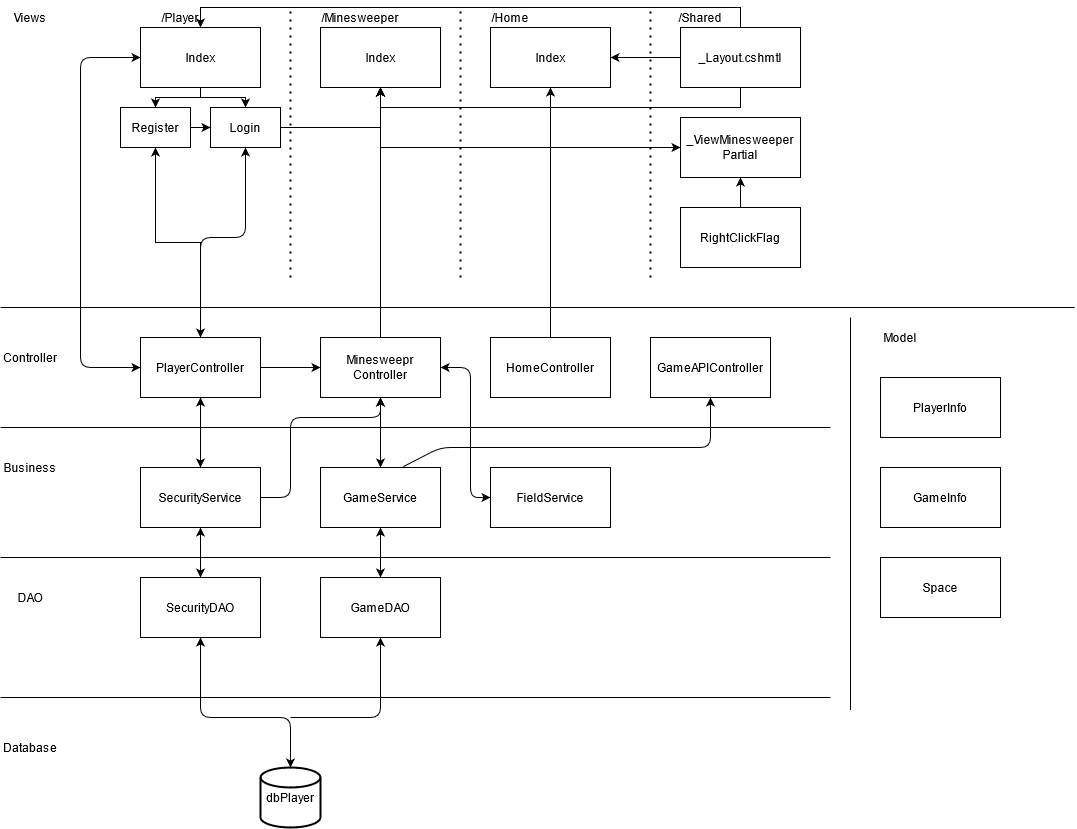

The diagram above was exported from draw.io. Its source (the exported page's mxGraphModel, read from the mxfile embedded in the PNG):
<mxGraphModel dx="1178" dy="635" grid="1" gridSize="10" guides="1" tooltips="1" connect="1" arrows="1" fold="1" page="1" pageScale="1" pageWidth="850" pageHeight="1100" math="0" shadow="0">
  <root>
    <mxCell id="0" />
    <mxCell id="1" parent="0" />
    <mxCell id="vJPPdWsCB9pW1RGWynI8-24" style="edgeStyle=orthogonalEdgeStyle;rounded=0;orthogonalLoop=1;jettySize=auto;html=1;entryX=1;entryY=0.5;entryDx=0;entryDy=0;" edge="1" parent="1" source="vJPPdWsCB9pW1RGWynI8-1" target="vJPPdWsCB9pW1RGWynI8-2">
      <mxGeometry relative="1" as="geometry" />
    </mxCell>
    <mxCell id="vJPPdWsCB9pW1RGWynI8-25" style="edgeStyle=orthogonalEdgeStyle;rounded=0;orthogonalLoop=1;jettySize=auto;html=1;entryX=0.5;entryY=1;entryDx=0;entryDy=0;" edge="1" parent="1" source="vJPPdWsCB9pW1RGWynI8-1" target="vJPPdWsCB9pW1RGWynI8-4">
      <mxGeometry relative="1" as="geometry">
        <Array as="points">
          <mxPoint x="750" y="120" />
          <mxPoint x="390" y="120" />
        </Array>
      </mxGeometry>
    </mxCell>
    <mxCell id="vJPPdWsCB9pW1RGWynI8-26" style="edgeStyle=orthogonalEdgeStyle;rounded=0;orthogonalLoop=1;jettySize=auto;html=1;entryX=0.5;entryY=0;entryDx=0;entryDy=0;" edge="1" parent="1" source="vJPPdWsCB9pW1RGWynI8-1" target="vJPPdWsCB9pW1RGWynI8-6">
      <mxGeometry relative="1" as="geometry">
        <Array as="points">
          <mxPoint x="750" y="20" />
          <mxPoint x="210" y="20" />
        </Array>
      </mxGeometry>
    </mxCell>
    <mxCell id="vJPPdWsCB9pW1RGWynI8-1" value="_Layout.cshmtl" style="rounded=0;whiteSpace=wrap;html=1;" vertex="1" parent="1">
      <mxGeometry x="690" y="40" width="120" height="60" as="geometry" />
    </mxCell>
    <mxCell id="vJPPdWsCB9pW1RGWynI8-2" value="&lt;div&gt;Index&lt;/div&gt;" style="rounded=0;whiteSpace=wrap;html=1;" vertex="1" parent="1">
      <mxGeometry x="500" y="40" width="120" height="60" as="geometry" />
    </mxCell>
    <mxCell id="vJPPdWsCB9pW1RGWynI8-3" value="/Home" style="text;html=1;strokeColor=none;fillColor=none;align=center;verticalAlign=middle;whiteSpace=wrap;rounded=0;" vertex="1" parent="1">
      <mxGeometry x="500" y="20" width="40" height="20" as="geometry" />
    </mxCell>
    <mxCell id="vJPPdWsCB9pW1RGWynI8-4" value="&lt;div&gt;Index&lt;/div&gt;" style="rounded=0;whiteSpace=wrap;html=1;" vertex="1" parent="1">
      <mxGeometry x="330" y="40" width="120" height="60" as="geometry" />
    </mxCell>
    <mxCell id="vJPPdWsCB9pW1RGWynI8-5" value="/Minesweeper" style="text;html=1;strokeColor=none;fillColor=none;align=center;verticalAlign=middle;whiteSpace=wrap;rounded=0;" vertex="1" parent="1">
      <mxGeometry x="350" y="20" width="40" height="20" as="geometry" />
    </mxCell>
    <mxCell id="vJPPdWsCB9pW1RGWynI8-46" style="edgeStyle=orthogonalEdgeStyle;rounded=0;orthogonalLoop=1;jettySize=auto;html=1;entryX=0.5;entryY=0;entryDx=0;entryDy=0;" edge="1" parent="1" source="vJPPdWsCB9pW1RGWynI8-6" target="vJPPdWsCB9pW1RGWynI8-9">
      <mxGeometry relative="1" as="geometry">
        <Array as="points">
          <mxPoint x="210" y="110" />
          <mxPoint x="165" y="110" />
        </Array>
      </mxGeometry>
    </mxCell>
    <mxCell id="vJPPdWsCB9pW1RGWynI8-47" style="edgeStyle=orthogonalEdgeStyle;rounded=0;orthogonalLoop=1;jettySize=auto;html=1;entryX=0.5;entryY=0;entryDx=0;entryDy=0;" edge="1" parent="1" source="vJPPdWsCB9pW1RGWynI8-6" target="vJPPdWsCB9pW1RGWynI8-8">
      <mxGeometry relative="1" as="geometry">
        <Array as="points">
          <mxPoint x="210" y="110" />
          <mxPoint x="255" y="110" />
        </Array>
      </mxGeometry>
    </mxCell>
    <mxCell id="vJPPdWsCB9pW1RGWynI8-6" value="&lt;div&gt;Index&lt;/div&gt;" style="rounded=0;whiteSpace=wrap;html=1;" vertex="1" parent="1">
      <mxGeometry x="150" y="40" width="120" height="60" as="geometry" />
    </mxCell>
    <mxCell id="vJPPdWsCB9pW1RGWynI8-7" value="/Player" style="text;html=1;strokeColor=none;fillColor=none;align=center;verticalAlign=middle;whiteSpace=wrap;rounded=0;" vertex="1" parent="1">
      <mxGeometry x="170" y="20" width="40" height="20" as="geometry" />
    </mxCell>
    <mxCell id="vJPPdWsCB9pW1RGWynI8-49" style="edgeStyle=orthogonalEdgeStyle;rounded=0;orthogonalLoop=1;jettySize=auto;html=1;entryX=0.5;entryY=1;entryDx=0;entryDy=0;" edge="1" parent="1" source="vJPPdWsCB9pW1RGWynI8-8" target="vJPPdWsCB9pW1RGWynI8-4">
      <mxGeometry relative="1" as="geometry" />
    </mxCell>
    <mxCell id="vJPPdWsCB9pW1RGWynI8-8" value="Login" style="rounded=0;whiteSpace=wrap;html=1;" vertex="1" parent="1">
      <mxGeometry x="220" y="120" width="70" height="40" as="geometry" />
    </mxCell>
    <mxCell id="vJPPdWsCB9pW1RGWynI8-48" style="edgeStyle=orthogonalEdgeStyle;rounded=0;orthogonalLoop=1;jettySize=auto;html=1;entryX=0;entryY=0.5;entryDx=0;entryDy=0;" edge="1" parent="1" source="vJPPdWsCB9pW1RGWynI8-9" target="vJPPdWsCB9pW1RGWynI8-8">
      <mxGeometry relative="1" as="geometry" />
    </mxCell>
    <mxCell id="vJPPdWsCB9pW1RGWynI8-9" value="Register" style="rounded=0;whiteSpace=wrap;html=1;" vertex="1" parent="1">
      <mxGeometry x="130" y="120" width="70" height="40" as="geometry" />
    </mxCell>
    <mxCell id="vJPPdWsCB9pW1RGWynI8-13" value="/Shared" style="text;html=1;strokeColor=none;fillColor=none;align=center;verticalAlign=middle;whiteSpace=wrap;rounded=0;" vertex="1" parent="1">
      <mxGeometry x="690" y="20" width="40" height="20" as="geometry" />
    </mxCell>
    <mxCell id="vJPPdWsCB9pW1RGWynI8-27" style="edgeStyle=orthogonalEdgeStyle;rounded=0;orthogonalLoop=1;jettySize=auto;html=1;entryX=0.5;entryY=1;entryDx=0;entryDy=0;" edge="1" parent="1" source="vJPPdWsCB9pW1RGWynI8-14" target="vJPPdWsCB9pW1RGWynI8-4">
      <mxGeometry relative="1" as="geometry" />
    </mxCell>
    <mxCell id="vJPPdWsCB9pW1RGWynI8-14" value="&lt;div&gt;_ViewMinesweeper &lt;br&gt;&lt;/div&gt;&lt;div&gt;Partial&lt;br&gt;&lt;/div&gt;" style="rounded=0;whiteSpace=wrap;html=1;" vertex="1" parent="1">
      <mxGeometry x="690" y="130" width="120" height="60" as="geometry" />
    </mxCell>
    <mxCell id="vJPPdWsCB9pW1RGWynI8-28" style="edgeStyle=orthogonalEdgeStyle;rounded=0;orthogonalLoop=1;jettySize=auto;html=1;" edge="1" parent="1" source="vJPPdWsCB9pW1RGWynI8-15" target="vJPPdWsCB9pW1RGWynI8-14">
      <mxGeometry relative="1" as="geometry" />
    </mxCell>
    <mxCell id="vJPPdWsCB9pW1RGWynI8-15" value="RightClickFlag" style="rounded=0;whiteSpace=wrap;html=1;" vertex="1" parent="1">
      <mxGeometry x="690" y="220" width="120" height="60" as="geometry" />
    </mxCell>
    <mxCell id="vJPPdWsCB9pW1RGWynI8-16" value="" style="endArrow=none;dashed=1;html=1;dashPattern=1 3;strokeWidth=2;" edge="1" parent="1">
      <mxGeometry width="50" height="50" relative="1" as="geometry">
        <mxPoint x="300" y="290" as="sourcePoint" />
        <mxPoint x="300" y="20" as="targetPoint" />
      </mxGeometry>
    </mxCell>
    <mxCell id="vJPPdWsCB9pW1RGWynI8-17" value="" style="endArrow=none;dashed=1;html=1;dashPattern=1 3;strokeWidth=2;" edge="1" parent="1">
      <mxGeometry width="50" height="50" relative="1" as="geometry">
        <mxPoint x="470" y="290" as="sourcePoint" />
        <mxPoint x="470" y="20" as="targetPoint" />
      </mxGeometry>
    </mxCell>
    <mxCell id="vJPPdWsCB9pW1RGWynI8-18" value="" style="endArrow=none;dashed=1;html=1;dashPattern=1 3;strokeWidth=2;" edge="1" parent="1">
      <mxGeometry width="50" height="50" relative="1" as="geometry">
        <mxPoint x="660" y="290" as="sourcePoint" />
        <mxPoint x="660" y="20" as="targetPoint" />
      </mxGeometry>
    </mxCell>
    <mxCell id="vJPPdWsCB9pW1RGWynI8-19" value="" style="endArrow=none;html=1;" edge="1" parent="1">
      <mxGeometry width="50" height="50" relative="1" as="geometry">
        <mxPoint x="10" y="320" as="sourcePoint" />
        <mxPoint x="1084.1666666666667" y="320" as="targetPoint" />
      </mxGeometry>
    </mxCell>
    <mxCell id="vJPPdWsCB9pW1RGWynI8-20" value="Controller" style="text;html=1;strokeColor=none;fillColor=none;align=center;verticalAlign=middle;whiteSpace=wrap;rounded=0;" vertex="1" parent="1">
      <mxGeometry x="20" y="360" width="40" height="20" as="geometry" />
    </mxCell>
    <mxCell id="vJPPdWsCB9pW1RGWynI8-68" style="edgeStyle=orthogonalEdgeStyle;rounded=0;orthogonalLoop=1;jettySize=auto;html=1;entryX=0.5;entryY=1;entryDx=0;entryDy=0;" edge="1" parent="1" source="vJPPdWsCB9pW1RGWynI8-21" target="vJPPdWsCB9pW1RGWynI8-2">
      <mxGeometry relative="1" as="geometry" />
    </mxCell>
    <mxCell id="vJPPdWsCB9pW1RGWynI8-21" value="HomeController" style="rounded=0;whiteSpace=wrap;html=1;" vertex="1" parent="1">
      <mxGeometry x="500" y="350" width="120" height="60" as="geometry" />
    </mxCell>
    <mxCell id="vJPPdWsCB9pW1RGWynI8-65" style="edgeStyle=orthogonalEdgeStyle;rounded=0;orthogonalLoop=1;jettySize=auto;html=1;entryX=0.5;entryY=1;entryDx=0;entryDy=0;" edge="1" parent="1" source="vJPPdWsCB9pW1RGWynI8-22" target="vJPPdWsCB9pW1RGWynI8-4">
      <mxGeometry relative="1" as="geometry" />
    </mxCell>
    <mxCell id="vJPPdWsCB9pW1RGWynI8-66" style="edgeStyle=orthogonalEdgeStyle;rounded=0;orthogonalLoop=1;jettySize=auto;html=1;entryX=0;entryY=0.5;entryDx=0;entryDy=0;" edge="1" parent="1" source="vJPPdWsCB9pW1RGWynI8-22" target="vJPPdWsCB9pW1RGWynI8-14">
      <mxGeometry relative="1" as="geometry">
        <Array as="points">
          <mxPoint x="390" y="160" />
        </Array>
      </mxGeometry>
    </mxCell>
    <mxCell id="vJPPdWsCB9pW1RGWynI8-22" value="&lt;div&gt;Minesweepr&lt;/div&gt;&lt;div&gt;Controller&lt;/div&gt;" style="rounded=0;whiteSpace=wrap;html=1;" vertex="1" parent="1">
      <mxGeometry x="330" y="350" width="120" height="60" as="geometry" />
    </mxCell>
    <mxCell id="vJPPdWsCB9pW1RGWynI8-51" style="edgeStyle=orthogonalEdgeStyle;rounded=0;orthogonalLoop=1;jettySize=auto;html=1;entryX=0.5;entryY=1;entryDx=0;entryDy=0;" edge="1" parent="1" source="vJPPdWsCB9pW1RGWynI8-23" target="vJPPdWsCB9pW1RGWynI8-9">
      <mxGeometry relative="1" as="geometry" />
    </mxCell>
    <mxCell id="vJPPdWsCB9pW1RGWynI8-61" style="edgeStyle=orthogonalEdgeStyle;rounded=0;orthogonalLoop=1;jettySize=auto;html=1;" edge="1" parent="1" source="vJPPdWsCB9pW1RGWynI8-23" target="vJPPdWsCB9pW1RGWynI8-22">
      <mxGeometry relative="1" as="geometry" />
    </mxCell>
    <mxCell id="vJPPdWsCB9pW1RGWynI8-23" value="PlayerController" style="rounded=0;whiteSpace=wrap;html=1;" vertex="1" parent="1">
      <mxGeometry x="150" y="350" width="120" height="60" as="geometry" />
    </mxCell>
    <mxCell id="vJPPdWsCB9pW1RGWynI8-29" value="GameAPIController" style="rounded=0;whiteSpace=wrap;html=1;" vertex="1" parent="1">
      <mxGeometry x="660" y="350" width="120" height="60" as="geometry" />
    </mxCell>
    <mxCell id="vJPPdWsCB9pW1RGWynI8-30" value="" style="endArrow=none;html=1;" edge="1" parent="1">
      <mxGeometry width="50" height="50" relative="1" as="geometry">
        <mxPoint x="10" y="440" as="sourcePoint" />
        <mxPoint x="840" y="440" as="targetPoint" />
      </mxGeometry>
    </mxCell>
    <mxCell id="vJPPdWsCB9pW1RGWynI8-32" value="Business" style="text;html=1;strokeColor=none;fillColor=none;align=center;verticalAlign=middle;whiteSpace=wrap;rounded=0;" vertex="1" parent="1">
      <mxGeometry x="20" y="470" width="40" height="20" as="geometry" />
    </mxCell>
    <mxCell id="vJPPdWsCB9pW1RGWynI8-33" value="SecurityService" style="rounded=0;whiteSpace=wrap;html=1;" vertex="1" parent="1">
      <mxGeometry x="150" y="480" width="120" height="60" as="geometry" />
    </mxCell>
    <mxCell id="vJPPdWsCB9pW1RGWynI8-34" value="FieldService" style="rounded=0;whiteSpace=wrap;html=1;" vertex="1" parent="1">
      <mxGeometry x="500" y="480" width="120" height="60" as="geometry" />
    </mxCell>
    <mxCell id="vJPPdWsCB9pW1RGWynI8-35" value="GameService" style="rounded=0;whiteSpace=wrap;html=1;" vertex="1" parent="1">
      <mxGeometry x="330" y="480" width="120" height="60" as="geometry" />
    </mxCell>
    <mxCell id="vJPPdWsCB9pW1RGWynI8-36" value="" style="endArrow=none;html=1;" edge="1" parent="1">
      <mxGeometry width="50" height="50" relative="1" as="geometry">
        <mxPoint x="10" y="570" as="sourcePoint" />
        <mxPoint x="840" y="570" as="targetPoint" />
      </mxGeometry>
    </mxCell>
    <mxCell id="vJPPdWsCB9pW1RGWynI8-38" value="DAO" style="text;html=1;strokeColor=none;fillColor=none;align=center;verticalAlign=middle;whiteSpace=wrap;rounded=0;" vertex="1" parent="1">
      <mxGeometry x="20" y="600" width="40" height="20" as="geometry" />
    </mxCell>
    <mxCell id="vJPPdWsCB9pW1RGWynI8-39" value="GameDAO" style="rounded=0;whiteSpace=wrap;html=1;" vertex="1" parent="1">
      <mxGeometry x="330" y="590" width="120" height="60" as="geometry" />
    </mxCell>
    <mxCell id="vJPPdWsCB9pW1RGWynI8-40" value="SecurityDAO" style="rounded=0;whiteSpace=wrap;html=1;" vertex="1" parent="1">
      <mxGeometry x="150" y="590" width="120" height="60" as="geometry" />
    </mxCell>
    <mxCell id="vJPPdWsCB9pW1RGWynI8-53" value="" style="endArrow=classic;startArrow=classic;html=1;exitX=0.5;exitY=0;exitDx=0;exitDy=0;entryX=0.5;entryY=1;entryDx=0;entryDy=0;" edge="1" parent="1" source="vJPPdWsCB9pW1RGWynI8-23" target="vJPPdWsCB9pW1RGWynI8-8">
      <mxGeometry width="50" height="50" relative="1" as="geometry">
        <mxPoint x="370" y="360" as="sourcePoint" />
        <mxPoint x="420" y="310" as="targetPoint" />
        <Array as="points">
          <mxPoint x="210" y="250" />
          <mxPoint x="255" y="250" />
        </Array>
      </mxGeometry>
    </mxCell>
    <mxCell id="vJPPdWsCB9pW1RGWynI8-54" value="" style="endArrow=classic;startArrow=classic;html=1;exitX=0;exitY=0.5;exitDx=0;exitDy=0;entryX=0;entryY=0.5;entryDx=0;entryDy=0;" edge="1" parent="1" source="vJPPdWsCB9pW1RGWynI8-23" target="vJPPdWsCB9pW1RGWynI8-6">
      <mxGeometry width="50" height="50" relative="1" as="geometry">
        <mxPoint x="370" y="360" as="sourcePoint" />
        <mxPoint x="420" y="310" as="targetPoint" />
        <Array as="points">
          <mxPoint x="90" y="380" />
          <mxPoint x="90" y="70" />
        </Array>
      </mxGeometry>
    </mxCell>
    <mxCell id="vJPPdWsCB9pW1RGWynI8-55" value="dbPlayer" style="strokeWidth=2;html=1;shape=mxgraph.flowchart.database;whiteSpace=wrap;" vertex="1" parent="1">
      <mxGeometry x="270" y="780" width="60" height="60" as="geometry" />
    </mxCell>
    <mxCell id="vJPPdWsCB9pW1RGWynI8-56" value="" style="endArrow=classic;startArrow=classic;html=1;exitX=0.5;exitY=0;exitDx=0;exitDy=0;exitPerimeter=0;entryX=0.5;entryY=1;entryDx=0;entryDy=0;" edge="1" parent="1" source="vJPPdWsCB9pW1RGWynI8-55" target="vJPPdWsCB9pW1RGWynI8-40">
      <mxGeometry width="50" height="50" relative="1" as="geometry">
        <mxPoint x="370" y="600" as="sourcePoint" />
        <mxPoint x="420" y="550" as="targetPoint" />
        <Array as="points">
          <mxPoint x="300" y="730" />
          <mxPoint x="210" y="730" />
        </Array>
      </mxGeometry>
    </mxCell>
    <mxCell id="vJPPdWsCB9pW1RGWynI8-58" value="" style="endArrow=classic;html=1;entryX=0.5;entryY=1;entryDx=0;entryDy=0;" edge="1" parent="1" target="vJPPdWsCB9pW1RGWynI8-39">
      <mxGeometry width="50" height="50" relative="1" as="geometry">
        <mxPoint x="300" y="730" as="sourcePoint" />
        <mxPoint x="420" y="550" as="targetPoint" />
        <Array as="points">
          <mxPoint x="390" y="730" />
        </Array>
      </mxGeometry>
    </mxCell>
    <mxCell id="vJPPdWsCB9pW1RGWynI8-59" value="" style="endArrow=classic;startArrow=classic;html=1;exitX=0.5;exitY=0;exitDx=0;exitDy=0;entryX=0.5;entryY=1;entryDx=0;entryDy=0;" edge="1" parent="1" source="vJPPdWsCB9pW1RGWynI8-40" target="vJPPdWsCB9pW1RGWynI8-33">
      <mxGeometry width="50" height="50" relative="1" as="geometry">
        <mxPoint x="370" y="590" as="sourcePoint" />
        <mxPoint x="420" y="540" as="targetPoint" />
      </mxGeometry>
    </mxCell>
    <mxCell id="vJPPdWsCB9pW1RGWynI8-60" value="" style="endArrow=classic;startArrow=classic;html=1;exitX=0.5;exitY=0;exitDx=0;exitDy=0;entryX=0.5;entryY=1;entryDx=0;entryDy=0;" edge="1" parent="1" source="vJPPdWsCB9pW1RGWynI8-39" target="vJPPdWsCB9pW1RGWynI8-35">
      <mxGeometry width="50" height="50" relative="1" as="geometry">
        <mxPoint x="370" y="590" as="sourcePoint" />
        <mxPoint x="420" y="540" as="targetPoint" />
      </mxGeometry>
    </mxCell>
    <mxCell id="vJPPdWsCB9pW1RGWynI8-62" value="" style="endArrow=classic;startArrow=classic;html=1;exitX=0.5;exitY=0;exitDx=0;exitDy=0;entryX=0.5;entryY=1;entryDx=0;entryDy=0;" edge="1" parent="1" source="vJPPdWsCB9pW1RGWynI8-33" target="vJPPdWsCB9pW1RGWynI8-23">
      <mxGeometry width="50" height="50" relative="1" as="geometry">
        <mxPoint x="370" y="450" as="sourcePoint" />
        <mxPoint x="420" y="400" as="targetPoint" />
      </mxGeometry>
    </mxCell>
    <mxCell id="vJPPdWsCB9pW1RGWynI8-63" value="" style="endArrow=classic;startArrow=classic;html=1;exitX=0.5;exitY=0;exitDx=0;exitDy=0;entryX=0.5;entryY=1;entryDx=0;entryDy=0;" edge="1" parent="1" source="vJPPdWsCB9pW1RGWynI8-35" target="vJPPdWsCB9pW1RGWynI8-22">
      <mxGeometry width="50" height="50" relative="1" as="geometry">
        <mxPoint x="370" y="450" as="sourcePoint" />
        <mxPoint x="420" y="400" as="targetPoint" />
      </mxGeometry>
    </mxCell>
    <mxCell id="vJPPdWsCB9pW1RGWynI8-64" value="" style="endArrow=classic;html=1;exitX=1;exitY=0.5;exitDx=0;exitDy=0;entryX=0.5;entryY=1;entryDx=0;entryDy=0;" edge="1" parent="1" source="vJPPdWsCB9pW1RGWynI8-33" target="vJPPdWsCB9pW1RGWynI8-22">
      <mxGeometry width="50" height="50" relative="1" as="geometry">
        <mxPoint x="370" y="450" as="sourcePoint" />
        <mxPoint x="420" y="400" as="targetPoint" />
        <Array as="points">
          <mxPoint x="300" y="510" />
          <mxPoint x="300" y="430" />
          <mxPoint x="390" y="430" />
        </Array>
      </mxGeometry>
    </mxCell>
    <mxCell id="vJPPdWsCB9pW1RGWynI8-70" value="" style="endArrow=classic;html=1;exitX=0.69;exitY=-0.014;exitDx=0;exitDy=0;entryX=0.5;entryY=1;entryDx=0;entryDy=0;exitPerimeter=0;" edge="1" parent="1" source="vJPPdWsCB9pW1RGWynI8-35" target="vJPPdWsCB9pW1RGWynI8-29">
      <mxGeometry width="50" height="50" relative="1" as="geometry">
        <mxPoint x="370" y="450" as="sourcePoint" />
        <mxPoint x="420" y="400" as="targetPoint" />
        <Array as="points">
          <mxPoint x="450" y="460" />
          <mxPoint x="720" y="460" />
        </Array>
      </mxGeometry>
    </mxCell>
    <mxCell id="vJPPdWsCB9pW1RGWynI8-72" value="" style="endArrow=classic;startArrow=classic;html=1;exitX=0;exitY=0.5;exitDx=0;exitDy=0;entryX=1;entryY=0.5;entryDx=0;entryDy=0;" edge="1" parent="1" source="vJPPdWsCB9pW1RGWynI8-34" target="vJPPdWsCB9pW1RGWynI8-22">
      <mxGeometry width="50" height="50" relative="1" as="geometry">
        <mxPoint x="370" y="450" as="sourcePoint" />
        <mxPoint x="420" y="400" as="targetPoint" />
        <Array as="points">
          <mxPoint x="480" y="510" />
          <mxPoint x="480" y="380" />
        </Array>
      </mxGeometry>
    </mxCell>
    <mxCell id="vJPPdWsCB9pW1RGWynI8-73" value="Views" style="text;html=1;strokeColor=none;fillColor=none;align=center;verticalAlign=middle;whiteSpace=wrap;rounded=0;" vertex="1" parent="1">
      <mxGeometry x="20" y="20" width="40" height="20" as="geometry" />
    </mxCell>
    <mxCell id="vJPPdWsCB9pW1RGWynI8-74" value="Database" style="text;html=1;strokeColor=none;fillColor=none;align=center;verticalAlign=middle;whiteSpace=wrap;rounded=0;" vertex="1" parent="1">
      <mxGeometry x="20" y="750" width="40" height="20" as="geometry" />
    </mxCell>
    <mxCell id="vJPPdWsCB9pW1RGWynI8-75" value="" style="endArrow=none;html=1;" edge="1" parent="1">
      <mxGeometry width="50" height="50" relative="1" as="geometry">
        <mxPoint x="10" y="710" as="sourcePoint" />
        <mxPoint x="840" y="710" as="targetPoint" />
      </mxGeometry>
    </mxCell>
    <mxCell id="vJPPdWsCB9pW1RGWynI8-76" value="Model" style="text;html=1;strokeColor=none;fillColor=none;align=center;verticalAlign=middle;whiteSpace=wrap;rounded=0;" vertex="1" parent="1">
      <mxGeometry x="890" y="340" width="40" height="20" as="geometry" />
    </mxCell>
    <mxCell id="vJPPdWsCB9pW1RGWynI8-77" value="" style="endArrow=none;html=1;" edge="1" parent="1">
      <mxGeometry width="50" height="50" relative="1" as="geometry">
        <mxPoint x="860" y="722.5" as="sourcePoint" />
        <mxPoint x="860" y="330" as="targetPoint" />
      </mxGeometry>
    </mxCell>
    <mxCell id="vJPPdWsCB9pW1RGWynI8-78" value="PlayerInfo" style="rounded=0;whiteSpace=wrap;html=1;" vertex="1" parent="1">
      <mxGeometry x="890" y="390" width="120" height="60" as="geometry" />
    </mxCell>
    <mxCell id="vJPPdWsCB9pW1RGWynI8-79" value="GameInfo" style="rounded=0;whiteSpace=wrap;html=1;" vertex="1" parent="1">
      <mxGeometry x="890" y="480" width="120" height="60" as="geometry" />
    </mxCell>
    <mxCell id="vJPPdWsCB9pW1RGWynI8-80" value="Space" style="rounded=0;whiteSpace=wrap;html=1;" vertex="1" parent="1">
      <mxGeometry x="890" y="570" width="120" height="60" as="geometry" />
    </mxCell>
  </root>
</mxGraphModel>